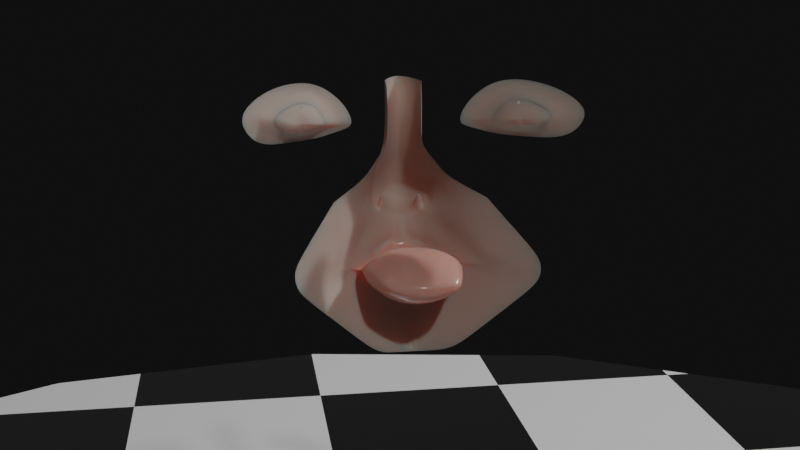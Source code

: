 # Source: Character.blend  (saved by Blender 2.90.8; exported with 4.5.12 LTS)
import bpy
from mathutils import Matrix  # noqa: F401  (used for matrix-valued properties, if any)

bpy.ops.wm.read_factory_settings(use_empty=True)
scene = bpy.context.scene
scene.name = 'Scene'

# ---- collections
col_camerastuff = bpy.data.collections.new('CameraStuff'); scene.collection.children.link(col_camerastuff)
col_referense = bpy.data.collections.new('Referense'); scene.collection.children.link(col_referense)
col_model = bpy.data.collections.new('Model'); scene.collection.children.link(col_model)

# ---- materials (node trees are filled in below, after node groups)
mat_ground = bpy.data.materials.new('Ground')
mat_ground.use_backface_culling = True
mat_ground.use_transparent_shadow = False
mat_skin = bpy.data.materials.new('Skin')
mat_skin.alpha_threshold = 0.0
mat_skin.use_transparent_shadow = False
mat_skin.line_color = (0.0, 0.0, 0.0, 1.0)
mat_lip = bpy.data.materials.new('Lip')
mat_lip.alpha_threshold = 0.0
mat_lip.use_transparent_shadow = False
mat_lip.line_color = (0.0, 0.0, 0.0, 1.0)

# ---- material node trees
mat_ground.use_nodes = True; mat_ground.node_tree.nodes.clear()
_N = mat_ground.node_tree.nodes; _L = mat_ground.node_tree.links
n0 = _N.new('ShaderNodeOutputMaterial'); n0.name = 'Material Output'; n0.location = (414, 262)
n1 = _N.new('ShaderNodeBsdfPrincipled'); n1.name = 'Principled BSDF'; n1.location = (5, 320)
n1.distribution = 'GGX'
n1.subsurface_method = 'BURLEY'
n1.inputs[2].default_value = 0.1727
n1.inputs[3].default_value = 1.45
n1.inputs[20].default_value = 0.02545
n1.inputs[24].default_value = 0.1482
n1.inputs[27].default_value = (0.0, 0.0, 0.0, 1.0)
n1.inputs[28].default_value = 1.0
n2 = _N.new('ShaderNodeTexChecker'); n2.name = 'Checker Texture'; n2.location = (-468, 261)
n2.inputs[2].default_value = (0.0, 0.0, 0.0, 1.0)
n2.inputs[3].default_value = 8.0
_L.new(n1.outputs[0], n0.inputs[0])
_L.new(n2.outputs[0], n1.inputs[0])
n0.is_active_output = True
mat_skin.use_nodes = True; mat_skin.node_tree.nodes.clear()
_N = mat_skin.node_tree.nodes; _L = mat_skin.node_tree.links
n0 = _N.new('ShaderNodeOutputMaterial'); n0.name = 'Material Output'; n0.location = (479, 300)
n1 = _N.new('ShaderNodeNormalMap'); n1.name = 'Normal Map'; n1.location = (-401, -23)
n1.space = 'BLENDER_WORLD'
n2 = _N.new('ShaderNodeTexNoise'); n2.name = 'Noise Texture'; n2.location = (-613, 5)
n2.inputs[2].default_value = 120.0
n2.inputs[3].default_value = 16.0
n2.inputs[4].default_value = 0.9083
n3 = _N.new('ShaderNodeBsdfPrincipled'); n3.name = 'Principled BSDF'; n3.location = (-100, 305)
n3.distribution = 'GGX'
n3.subsurface_method = 'BURLEY'
n3.inputs[0].default_value = (0.5953, 0.4205, 0.3608, 1.0)
n3.inputs[2].default_value = 0.8045
n3.inputs[3].default_value = 1.45
n3.inputs[8].default_value = 1.0
n3.inputs[10].default_value = 0.04614
n3.inputs[27].default_value = (0.0, 0.0, 0.0, 1.0)
n3.inputs[28].default_value = 1.0
_L.new(n2.outputs[0], n1.inputs[0])
_L.new(n3.outputs[0], n0.inputs[0])
n0.is_active_output = True
mat_lip.use_nodes = True; mat_lip.node_tree.nodes.clear()
_N = mat_lip.node_tree.nodes; _L = mat_lip.node_tree.links
n0 = _N.new('ShaderNodeOutputMaterial'); n0.name = 'Material Output'; n0.location = (300, 300)
n1 = _N.new('ShaderNodeMath'); n1.name = 'Math'; n1.location = (-1103, 269)
n1.operation = 'MULTIPLY'
n1.inputs[2].default_value = 0.0
n2 = _N.new('ShaderNodeValue'); n2.name = 'Value'; n2.location = (-1272, -90)
n2.outputs[0].default_value = 0.08
n3 = _N.new('ShaderNodeMath'); n3.name = 'Math.001'; n3.location = (-926, 270)
n3.width = 119
n3.operation = 'MULTIPLY'
n3.inputs[2].default_value = 0.0
n4 = _N.new('ShaderNodeBsdfPrincipled'); n4.name = 'Principled BSDF'; n4.location = (-446, 307)
n4.distribution = 'GGX'
n4.subsurface_method = 'BURLEY'
n4.inputs[0].default_value = (0.7875, 0.3713, 0.3033, 1.0)
n4.inputs[2].default_value = 0.1909
n4.inputs[3].default_value = 1.45
n4.inputs[8].default_value = 1.0
n4.inputs[10].default_value = 0.03659
n4.inputs[13].default_value = 0.4591
n4.inputs[27].default_value = (0.0, 0.0, 0.0, 1.0)
n4.inputs[28].default_value = 1.0
n5 = _N.new('ShaderNodeDisplacement'); n5.name = 'Displacement'; n5.location = (87, 84)
n5.inputs[0].default_value = 0.1
n5.inputs[2].default_value = 0.03
n6 = _N.new('ShaderNodeTexWave'); n6.name = 'Wave Texture'; n6.location = (-1347, 278)
n6.wave_type = 'RINGS'
n6.wave_profile = 'SAW'
n6.inputs[1].default_value = 55.0
n6.inputs[3].default_value = 1.0
_L.new(n5.outputs[0], n0.inputs[2])
_L.new(n1.outputs[0], n3.inputs[0])
_L.new(n6.outputs[1], n1.inputs[0])
_L.new(n2.outputs[0], n1.inputs[1])
_L.new(n2.outputs[0], n3.inputs[1])
_L.new(n3.outputs[0], n5.inputs[1])
_L.new(n4.outputs[0], n0.inputs[0])
n0.is_active_output = True

# ---- world
world_world = bpy.data.worlds.new('World'); scene.world = world_world
world_world.use_nodes = True; world_world.node_tree.nodes.clear()
_N = world_world.node_tree.nodes; _L = world_world.node_tree.links
n0 = _N.new('ShaderNodeOutputWorld'); n0.name = 'World Output'; n0.location = (300, 300)
n1 = _N.new('ShaderNodeBackground'); n1.name = 'Background'; n1.location = (10, 300)
n1.inputs[0].default_value = (0.004896, 0.004896, 0.004896, 1.0)
_L.new(n1.outputs[0], n0.inputs[0])
n0.is_active_output = True
world_world.color = (0.05088, 0.05088, 0.05088)
world_world.use_sun_shadow = False
world_world.sun_shadow_jitter_overblur = 0.0

# ---- cameras
cam_camera = bpy.data.cameras.new('Camera')
cam_camera.clip_end = 100.0
cam_camera.ortho_scale = 7.314
cam_camera.display_size = 0.5

# ---- lights
light_trilamp_back = bpy.data.lights.new('TriLamp-Back', 'AREA')
light_trilamp_back.transmission_factor = 0.0
light_trilamp_back.energy = 78.54
light_trilamp_back.shadow_soft_size = 0.25
light_trilamp_back.shadow_maximum_resolution = 0.006
light_trilamp_back.use_absolute_resolution = True
light_trilamp_fill = bpy.data.lights.new('TriLamp-Fill', 'AREA')
light_trilamp_fill.transmission_factor = 0.0
light_trilamp_fill.energy = 78.54
light_trilamp_fill.shadow_soft_size = 0.25
light_trilamp_fill.shadow_maximum_resolution = 0.006
light_trilamp_fill.use_absolute_resolution = True
light_trilamp_key_002 = bpy.data.lights.new('TriLamp-Key.002', 'AREA')
light_trilamp_key_002.transmission_factor = 0.0
light_trilamp_key_002.energy = 157.1
light_trilamp_key_002.shadow_soft_size = 0.25
light_trilamp_key_002.shadow_maximum_resolution = 0.006
light_trilamp_key_002.use_absolute_resolution = True

# ---- meshes
me_plane = bpy.data.meshes.new('Plane')
me_plane.from_pydata([(-1.0, -1.0, 0.0), (1.0, -1.0, 0.0), (-1.0, 1.0, 0.0), (1.0, 1.0, 0.0)], [], [(0, 1, 3, 2)])
_uv = me_plane.uv_layers.new(name='UVMap')
_uv.uv.foreach_set('vector', [0.0, 0.0, 1.0, 0.0, 1.0, 1.0, 0.0, 1.0])
me_plane.materials.append(mat_ground)
me_plane.use_remesh_fix_poles = True
me_plane.use_remesh_preserve_attributes = False
me_plane.use_mirror_vertex_groups = False
me_plane.update()
me_cube_002 = bpy.data.meshes.new('Cube.002')
me_cube_002.from_pydata([(-0.0377, -0.1539, 0.4389), (-0.0377, -0.1516, 0.4389), (-0.0377, -0.1528, 0.4389), (-0.0377, -0.1516, 0.3985), (-0.0377, -0.1539, 0.3985), (-0.0377, -0.1528, 0.3985), (-0.0377, -0.1615, 0.4187), (-0.0377, -0.144, 0.4187), (-0.0377, -0.1528, 0.4187)], [], [(8, 2, 1, 7), (6, 0, 2, 8), (4, 6, 8, 5), (5, 8, 7, 3)])
_uv = me_cube_002.uv_layers.new(name='UVMap')
_uv.uv.foreach_set('vector', [0.5625, 0.125, 0.625, 0.125, 0.625, 0.25, 0.5625, 0.25, 0.5625, 0.0, 0.625, 0.0, 0.625, 0.125, 0.5625, 0.125, 0.5, 0.0, 0.5625, 0.0, 0.5625, 0.125, 0.5, 0.125, 0.5, 0.125, 0.5625, 0.125, 0.5625, 0.25, 0.5, 0.25])
me_cube_002.use_remesh_fix_poles = True
me_cube_002.use_remesh_preserve_attributes = False
me_cube_002.use_mirror_vertex_groups = False
me_cube_002.update()
me_cube_003 = bpy.data.meshes.new('Cube.003')
me_cube_003.from_pydata([(0.3446, -1.576, 4.332), (0.3556, -1.604, 4.556), (0.339, -1.85, 4.784), (0.08111, -2.23, 4.719), (-0.1281, -2.409, 4.6), (-0.2752, -2.516, 4.511), (-0.1452, -2.345, 4.291), (0.007229, -2.226, 4.245), (0.2361, -1.863, 4.241), (0.3017, -1.698, 4.31), (0.2111, -2.031, 4.238), (0.3428, -1.51, 4.35), (0.06164, -1.707, 4.384), (-0.01576, -2.013, 4.318), (0.03754, -1.818, 4.36), (-0.001023, -1.915, 4.319), (-0.1355, -2.128, 4.322), (-0.2251, -2.198, 4.349), (-0.3016, -2.299, 4.478), (-0.2151, -2.236, 4.531), (-0.09213, -2.131, 4.6), (0.05945, -1.907, 4.638), (0.06918, -1.762, 4.505), (0.06272, -1.746, 4.373), (-0.02699, -1.915, 4.419), (-0.04704, -1.995, 4.402), (-0.03323, -1.944, 4.413), (-0.04322, -1.969, 4.402), (-0.07807, -2.024, 4.403), (-0.1013, -2.042, 4.41), (-0.1211, -2.069, 4.444), (-0.09868, -2.052, 4.457), (-0.06682, -2.025, 4.475), (-0.02755, -1.967, 4.485), (-0.02503, -1.93, 4.45), (-0.02671, -1.925, 4.416)], [], [(4, 19, 18, 5), (10, 7, 16, 13), (8, 15, 14, 9), (11, 12, 22, 1), (1, 22, 21, 2), (8, 10, 13, 15), (7, 6, 17, 16), (6, 5, 18, 17), (0, 23, 12, 11), (3, 2, 21, 20), (9, 14, 23, 0), (4, 3, 20, 19), (17, 18, 30, 29), (16, 17, 29, 28), (13, 16, 28, 25), (19, 20, 32, 31), (14, 15, 27, 26), (23, 14, 26, 35), (15, 13, 25, 27), (12, 23, 35, 24), (22, 12, 24, 34), (21, 22, 34, 33), (18, 19, 31, 30), (20, 21, 33, 32), (33, 34, 24, 35, 26, 27, 25, 28, 29, 30, 31, 32)])
me_cube_003.polygons.foreach_set('use_smooth', [True] * 25)
_uv = me_cube_003.uv_layers.new(name='UVMap')
_uv.uv.foreach_set('vector', [0.0, 0.0, 0.0, 0.0, 0.0, 0.0, 0.0, 0.0, 0.0, 0.0, 0.0, 0.0, 0.0, 0.0, 0.0, 0.0, 0.0, 0.0, 0.0, 0.0, 0.0, 0.0, 0.0, 0.0, 0.0, 0.0, 0.0, 0.0, 0.0, 0.0, 0.0, 0.0, 0.0, 0.0, 0.0, 0.0, 0.0, 0.0, 0.0, 0.0, 0.0, 0.0, 0.0, 0.0, 0.0, 0.0, 0.0, 0.0, 0.0, 0.0, 0.0, 0.0, 0.0, 0.0, 0.0, 0.0, 0.0, 0.0, 0.0, 0.0, 0.0, 0.0, 0.0, 0.0, 0.0, 0.0, 0.0, 0.0, 0.0, 0.0, 0.0, 0.0, 0.0, 0.0, 0.0, 0.0, 0.0, 0.0, 0.0, 0.0, 0.0, 0.0, 0.0, 0.0, 0.0, 0.0, 0.0, 0.0, 0.0, 0.0, 0.0, 0.0, 0.0, 0.0, 0.0, 0.0, 0.0, 0.0, 0.0, 0.0, 0.0, 0.0, 0.0, 0.0, 0.0, 0.0, 0.0, 0.0, 0.0, 0.0, 0.0, 0.0, 0.0, 0.0, 0.0, 0.0, 0.0, 0.0, 0.0, 0.0, 0.0, 0.0, 0.0, 0.0, 0.0, 0.0, 0.0, 0.0, 0.0, 0.0, 0.0, 0.0, 0.0, 0.0, 0.0, 0.0, 0.0, 0.0, 0.0, 0.0, 0.0, 0.0, 0.0, 0.0, 0.0, 0.0, 0.0, 0.0, 0.0, 0.0, 0.0, 0.0, 0.0, 0.0, 0.0, 0.0, 0.0, 0.0, 0.0, 0.0, 0.0, 0.0, 0.0, 0.0, 0.0, 0.0, 0.0, 0.0, 0.0, 0.0, 0.0, 0.0, 0.0, 0.0, 0.0, 0.0, 0.0, 0.0, 0.0, 0.0, 0.0, 0.0, 0.0, 0.0, 0.0, 0.0, 0.0, 0.0, 0.0, 0.0, 0.0, 0.0, 0.0, 0.0, 0.0, 0.0, 0.0, 0.0, 0.0, 0.0, 0.0, 0.0, 0.0, 0.0, 0.0, 0.0, 0.0, 0.0, 0.0, 0.0, 0.0, 0.0, 0.0, 0.0, 0.0, 0.0])
me_cube_003.materials.append(mat_skin)
me_cube_003.materials.append(mat_lip)
me_cube_003.use_remesh_preserve_volume = False
me_cube_003.use_remesh_preserve_attributes = False
me_cube_003.use_mirror_vertex_groups = False
me_cube_003.update()
me_cube = bpy.data.meshes.new('Cube')
me_cube.from_pydata([(-1.415, -2.549, 1.411), (-0.4391, -1.293, 0.301), (-2.1, -3.247, 2.808), (0.2828, -1.13, 1.634), (0.2014, 0.0, -0.2189), (-2.562, -3.443, 4.36), (0.7112, -0.743, 1.673), (-2.562, -3.846, 6.406), (-3.109, -3.93, 8.569), (0.6187, -1.335, 4.274), (0.6361, -1.38, 4.628), (0.6099, -1.77, 4.989), (0.2011, -2.373, 4.886), (-0.1304, -2.656, 4.698), (-0.3636, -2.826, 4.557), (-0.1574, -2.554, 4.207), (0.2002, -2.255, 4.131), (0.4896, -1.77, 4.155), (0.6974, -0.6279, 1.148), (0.5508, -1.529, 4.238), (0.3251, -1.113, 1.618), (0.8046, -0.3489, 1.07), (0.4071, -2.056, 4.124), (0.6158, -1.231, 4.302), (1.337, -0.6111, 2.868), (1.595, -0.5468, 2.867), (2.238, 0.0, 2.808), (1.394, -0.5666, 2.998), (1.184, -0.3679, 3.823), (1.602, -0.1813, 3.841), (1.778, -0.4172, 2.854), (1.592, -0.4538, 2.593), (1.443, 0.0, 2.131), (1.901, -0.2867, 2.603), (1.37, -0.4258, 2.462), (-0.7991, 0.0, -0.1594), (-2.14, 0.0, 0.01823), (-0.1188, -0.6565, -0.05929), (-0.927, -1.962, 0.7937), (1.377, -0.2708, 1.791), (1.423, 0.0, 1.731), (0.9101, 0.0, 1.028), (0.3759, -1.078, 1.553), (1.238, -0.4575, 1.739), (0.6841, -0.6982, 1.577), (0.8984, -0.6111, 1.574), (0.4019, -1.022, 1.604), (1.102, -0.3831, 1.555), (1.188, -0.3062, 1.582), (1.307, 0.0, 1.558), (1.279, 0.0, 1.455), (0.5242, -0.8546, 1.58), (1.085, -0.4833, 1.583), (1.157, -0.4726, 1.641), (1.291, -0.2907, 1.708), (0.7044, -0.7212, 1.606), (1.341, 0.0, 1.227), (1.086, -0.3662, 1.233), (0.3334, -1.106, 1.618), (0.3346, -1.099, 1.625), (0.9194, -0.6161, 1.352), (0.4098, -1.052, 1.595), (1.384, 0.0, 1.649), (1.74, -0.4383, 2.717), (1.577, -0.5633, 2.707), (2.217, 0.0, 2.691), (1.286, -0.5915, 2.642), (1.58, -0.2726, 2.506), (1.989, 0.0, 2.478), (2.125, 0.0, 2.586), (1.73, -0.2105, 2.472), (2.14, -0.172, 2.832), (2.129, -0.1693, 2.707), (1.516, -0.0849, 2.141), (2.131, -0.1022, 2.573), (1.938, -0.07233, 2.475), (1.789, 0.0, 2.406), (1.604, -0.2134, 2.413), (1.753, -0.05624, 2.402), (0.7428, -1.079, 4.208), (0.7728, -1.176, 4.721), (0.6624, -1.725, 5.126), (0.181, -2.466, 5.062), (-0.2861, -2.914, 4.823), (-0.5543, -3.084, 4.558), (-0.3977, -2.811, 4.123), (0.1375, -2.32, 4.051), (0.5699, -1.688, 4.052), (0.6631, -1.346, 4.148), (0.3987, -2.078, 4.042), (0.7591, -0.9668, 4.315), (0.4741, -1.455, 4.303), (0.4883, -1.492, 4.592), (0.4669, -1.81, 4.886), (0.1335, -2.302, 4.803), (-0.1369, -2.533, 4.649), (-0.3271, -2.671, 4.534), (-0.1589, -2.449, 4.249), (0.03803, -2.296, 4.19), (0.3688, -1.81, 4.206), (0.4187, -1.614, 4.274), (0.3015, -2.043, 4.181), (0.4717, -1.371, 4.326), (0.3446, -1.576, 4.332), (-0.2752, -2.516, 4.511), (0.007229, -2.226, 4.245), (0.2361, -1.863, 4.241), (0.3428, -1.51, 4.35), (0.651, -0.4833, 1.671), (0.2107, -0.8546, 1.607), (0.7247, 0.0, 1.526), (0.7842, 0.0, 1.7), (0.7662, -0.3062, 1.671), (0.6085, -0.3831, 1.566), (0.149, -0.9844, 1.664), (0.5578, -0.6413, 1.604), (0.3685, -0.6982, 1.717), (-0.02802, -1.07, 1.017), (1.648, -0.4836, 2.998), (1.686, -0.3923, 3.16), (1.826, -0.3729, 2.989), (1.802, -0.3436, 3.163), (2.14, 0.0, 2.998), (2.051, 0.0, 3.213), (2.086, -0.134, 3.001), (2.017, -0.1192, 3.204), (1.466, -0.5706, 2.867), (1.447, -0.457, 2.497), (1.455, -0.6163, 2.667), (1.498, -0.4382, 2.563), (1.45, -0.4082, 2.537), (1.614, -0.4176, 2.595), (1.665, -0.269, 2.532), (1.47, -0.3173, 2.404), (1.496, -0.3212, 2.497), (1.731, -0.3128, 2.57), (1.596, 0.0, 2.358), (1.602, -0.07401, 2.358), (1.462, -0.3192, 2.719), (1.423, -0.4076, 2.746), (1.401, -0.3757, 2.734), (1.478, -0.4104, 2.761), (1.501, -0.3256, 2.731), (1.423, -0.3353, 2.715), (1.532, -0.3556, 2.749), (1.462, -0.3289, 2.767), (1.452, -0.3468, 2.774), (1.446, -0.3447, 2.771), (1.467, -0.3471, 2.778), (1.473, -0.3312, 2.77), (1.452, -0.3328, 2.766), (1.481, -0.3396, 2.775), (0.711, -0.7651, 1.754), (0.2102, -1.175, 1.646), (0.5696, -0.6539, 1.006), (0.7166, -0.3166, 0.913), (0.2833, -1.164, 1.548), (1.454, -0.2461, 1.885), (0.2836, -1.151, 1.628), (1.317, -0.4418, 1.833), (0.8062, 0.0, 0.8802), (1.432, 0.0, 1.869), (0.1527, -0.4752, 2.019), (-0.08858, -0.9133, 1.553), (0.2687, 0.0, 1.123), (0.3361, 0.0, 2.014), (0.269, -0.2611, 2.027), (0.1793, -0.3241, 1.167), (-0.1689, -0.95, 1.813), (0.07581, -0.6581, 1.327), (-0.01827, -0.7427, 1.969), (-0.2284, -0.4578, 2.113), (-0.3982, -0.8467, 1.548), (-0.1311, 0.0, 1.062), (-0.0647, 0.0, 2.129), (-0.1185, -0.2461, 2.145), (-0.1903, -0.2966, 1.116), (-0.4341, -0.8724, 1.816), (-0.2927, -0.6129, 1.293), (-0.3532, -0.7043, 2.011), (-1.063, -0.3804, 1.906), (-1.155, -0.6834, 1.624), (-1.099, 0.0, 1.358), (-1.018, 0.0, 1.935), (-1.036, -0.2014, 1.931), (-1.117, -0.2316, 1.393), (-1.167, -0.6918, 1.759), (-1.133, -0.4598, 1.476), (-1.103, -0.5532, 1.849), (-1.315, -0.3089, 1.761), (-1.295, -0.5534, 1.679), (-1.393, 0.0, 1.587), (-1.382, 0.0, 1.779), (-1.354, -0.1737, 1.769), (-1.361, -0.1782, 1.607), (-1.298, -0.5507, 1.716), (-1.328, -0.3299, 1.628), (-1.298, -0.4631, 1.743), (-0.7238, -0.2905, 1.257), (-0.7834, -0.5657, 1.392), (-0.7044, -0.4233, 2.005), (-0.6382, -0.2247, 2.037), (-0.8483, -0.7617, 1.586), (-0.7841, -0.6237, 1.924), (-0.8707, -0.7783, 1.788), (-0.601, 0.0, 2.035), (-0.6806, 0.0, 1.212), (0.5295, -0.8714, 1.356), (0.6977, -0.7479, 1.571), (0.6587, -0.8523, 1.436), (0.3842, -0.7479, 1.598), (0.3866, -0.9393, 1.251), (-0.006387, -0.7857, 1.44), (-0.3455, -0.7298, 1.421), (-1.142, -0.5934, 1.553), (-1.302, -0.4835, 1.658), (-0.8158, -0.6637, 1.489), (1.048, 0.0, 1.589), (0.8681, -0.4833, 1.601), (0.2755, -1.003, 1.602), (0.5263, -0.6982, 1.603), (1.027, 0.0, 1.599), (0.9831, -0.3062, 1.6), (0.3685, -0.8546, 1.597), (0.7293, -0.6261, 1.597), (0.857, -0.3831, 1.594), (0.5421, -0.7479, 1.597), (0.4927, -0.9509, 1.655), (0.5195, -0.9098, 1.615), (0.5343, -0.952, 1.516), (0.2587, -0.8413, 1.691), (0.4501, -1.005, 1.703), (-0.09359, -0.8463, 1.891), (-0.3937, -0.7884, 1.913), (-1.135, -0.6225, 1.804), (-1.298, -0.5069, 1.729), (-0.8274, -0.701, 1.856), (-0.8321, -0.7127, 1.537), (0.4527, -0.9745, 1.455), (0.611, -0.8012, 1.576), (0.2975, -0.8012, 1.602), (0.335, -1.052, 1.399), (-0.04748, -0.8495, 1.497), (-0.3718, -0.7882, 1.484), (-1.149, -0.6384, 1.589), (-1.298, -0.5184, 1.669), (0.543, -0.8601, 1.591), (0.4553, -0.8012, 1.597), (0.4009, -0.8507, 1.602), (0.04638, -1.346, 1.712), (0.753, -0.7903, 1.953), (0.4246, -0.6925, 0.8732), (0.05773, -1.336, 1.668), (0.6392, -0.3221, 0.729), (1.387, -0.2202, 2.01), (0.1031, -1.295, 1.537), (1.314, -0.4014, 1.997), (0.232, -1.026, 1.168), (0.2479, -1.217, 1.847), (0.1634, -1.173, 1.359), (0.7854, 0.0, 0.6859), (1.401, 0.0, 2.004), (1.456, -0.1369, 1.803), (1.485, -0.1231, 1.877), (1.504, -0.1032, 2.003), (1.822, -0.1582, 2.473), (2.031, -0.267, 2.842), (2.006, -0.282, 2.716), (2.034, -0.2176, 2.585), (1.67, -0.1478, 2.407), (1.988, -0.2469, 2.996), (1.967, -0.22, 3.164), (1.536, -0.1957, 2.381), (1.373, -0.3621, 2.142), (1.451, -0.2043, 2.145), (1.449, 0.0, 1.785), (0.8625, -0.8111, 2.139), (0.4285, -1.032, 2.136), (1.523, 0.0, 2.266), (1.557, -0.07512, 2.274), (1.506, -0.1962, 2.286), (1.432, -0.3316, 2.297), (1.152, -0.6372, 2.367), (0.7362, -0.8429, 2.433), (1.521, -0.537, 2.999), (-0.1391, -1.322, 1.27), (0.1848, -0.6961, 0.6828), (-0.1448, -1.452, 1.874), (-0.2399, -1.53, 1.512), (-0.2736, -1.589, 1.689), (-0.2631, -1.604, 1.798), (0.2127, -1.237, 2.202), (0.4846, -0.99, 2.539), (1.177, -0.7123, 2.83), (0.4434, -0.3459, 0.5352), (0.6284, 0.0, 0.4345), (1.251, -0.5909, 3.093), (1.214, -0.6383, 2.951), (1.451, -0.5236, 3.149), (1.548, -0.4656, 3.153), (1.292, -0.5266, 3.251), (1.75, 0.0, 3.85), (1.478, -0.2504, 3.837), (1.343, -0.2949, 3.833), (1.048, -0.3189, 3.84), (1.054, -0.365, 4.382), (1.436, -0.1813, 4.388), (1.554, 0.0, 4.393), (1.331, -0.2504, 4.389), (1.213, -0.2947, 4.392), (0.9183, -0.3189, 4.399), (1.16, -0.365, 5.011), (1.642, -0.1813, 5.023), (1.812, 0.0, 5.035), (1.483, -0.2504, 5.022), (1.32, -0.2947, 5.021), (1.025, -0.3189, 5.028), (1.659, -0.2428, 3.471), (1.941, 0.0, 3.464), (1.455, -0.3882, 3.46), (1.543, -0.3126, 3.468), (1.364, -0.4786, 3.446), (1.219, -0.4852, 3.446), (1.73, -0.1176, 5.026), (1.69, -0.09757, 3.845), (1.523, -0.08122, 4.389), (1.787, -0.1496, 3.47), (0.3556, -1.604, 4.556), (0.339, -1.85, 4.784), (0.08111, -2.23, 4.719), (-0.1281, -2.409, 4.6), (-0.1452, -2.345, 4.291), (0.3017, -1.698, 4.31), (0.2111, -2.031, 4.238), (0.5749, 0.0, -0.03885), (0.1739, -1.416, 2.952), (0.6411, -0.9399, 5.582), (-0.6789, -3.023, 3.407), (-0.3587, -0.7017, 0.2134), (0.3939, 0.0, -0.07245), (0.0176, -0.3508, 0.07046), (-0.6923, -2.142, 2.092), (-0.8567, -2.054, 1.498), (-0.8186, -2.218, 1.909), (-0.8788, -2.185, 1.692), (-0.6907, -1.603, 1.07), (-0.5247, -1.152, 0.6416), (-0.2592, -1.779, 2.522), (-0.4462, -1.807, 1.835), (0.7686, -0.7986, 3.233), (1.864, -0.07435, 3.467), (1.541, -0.03474, 4.391), (1.768, -0.06386, 5.03), (1.718, -0.05223, 3.848), (-0.4731, -1.785, 1.69), (0.5511, 0.0, 0.2674), (0.005629, -0.6979, 0.528), (0.3031, -0.3475, 0.382), (-0.4433, -1.702, 1.507), (-0.3677, -1.733, 1.963), (-0.321, -1.415, 1.204), (-0.1918, -1.097, 0.8932), (0.02063, -1.458, 2.332), (0.3581, -1.164, 2.707), (1.011, -0.7578, 2.994), (0.9549, -0.4861, 3.638), (0.8618, -0.6387, 3.435), (1.15, -0.5729, 3.295), (1.08, -0.6414, 3.145)], [(38, 1), (37, 4), (5, 2), (7, 8), (2, 0), (4, 35), (35, 36), (1, 37), (0, 38), (5, 7), (4, 334), (337, 335)], [(224, 225, 113, 115), (54, 53, 52, 48), (53, 55, 44, 52), (57, 56, 50, 47), (59, 58, 46), (209, 60, 45, 208), (228, 59, 46, 246), (62, 54, 48, 49), (58, 61, 51, 46), (20, 42, 61, 58), (18, 21, 57, 60), (40, 39, 54, 62), (227, 3, 59, 228), (207, 18, 60, 209), (3, 20, 58, 59), (21, 41, 56, 57), (43, 6, 55, 53), (60, 57, 47, 45), (128, 64, 25, 126), (63, 64, 31, 33), (74, 69, 65, 72), (30, 25, 64, 63), (127, 31, 64, 128), (266, 30, 63, 267), (296, 297, 24, 27), (71, 124, 270, 266), (270, 120, 30, 266), (265, 268, 33, 70), (269, 265, 70, 77), (76, 68, 75, 78), (68, 69, 74, 75), (25, 118, 284, 126), (26, 71, 72, 65), (268, 74, 72, 267), (19, 17, 87, 88), (14, 13, 83, 84), (14, 84, 85, 15), (9, 19, 88, 79), (16, 86, 89, 22), (15, 85, 86, 16), (22, 89, 87, 17), (23, 9, 79, 90), (11, 81, 82, 12), (10, 23, 90, 80), (11, 10, 80, 81), (12, 82, 83, 13), (10, 11, 93, 92), (13, 95, 94, 12), (17, 19, 100, 99), (13, 14, 96, 95), (15, 97, 96, 14), (19, 9, 91, 100), (22, 101, 98, 16), (16, 98, 97, 15), (17, 99, 101, 22), (9, 23, 102, 91), (12, 94, 93, 11), (23, 10, 92, 102), (101, 333, 105, 98), (91, 102, 107, 103), (95, 330, 329, 94), (99, 100, 332, 106), (102, 92, 327, 107), (92, 93, 328, 327), (97, 331, 104, 96), (100, 91, 103, 332), (95, 96, 104, 330), (99, 106, 333, 101), (94, 329, 328, 93), (98, 105, 331, 97), (156, 255, 259, 241), (157, 254, 256, 159), (254, 157, 263, 264), (159, 256, 250, 152), (155, 253, 260, 160), (241, 259, 257, 211), (154, 251, 253, 155), (211, 257, 251, 154), (225, 217, 110, 113), (218, 220, 116, 108), (222, 218, 108, 112), (219, 223, 109, 114), (248, 219, 114, 230), (221, 222, 112, 111), (226, 224, 115, 210), (39, 43, 53, 54), (122, 123, 125, 124), (271, 270, 124, 125), (30, 120, 118, 25), (34, 127, 128, 66), (66, 128, 126, 24), (33, 135, 132, 70), (33, 31, 131, 135), (31, 127, 129, 131), (34, 130, 129, 127), (130, 134, 143, 140), (136, 76, 78, 137), (133, 77, 67, 134), (70, 132, 67, 77), (278, 136, 137, 279), (269, 77, 133, 272), (67, 132, 142, 138), (129, 130, 140, 139), (140, 143, 150, 147), (132, 135, 144, 142), (135, 131, 141, 144), (131, 129, 139, 141), (134, 67, 138, 143), (141, 139, 146, 148), (138, 142, 149, 145), (143, 138, 145, 150), (144, 141, 148, 151), (139, 140, 147, 146), (142, 144, 151, 149), (41, 21, 155, 160), (20, 3, 153, 158), (6, 43, 159, 152), (43, 39, 157, 159), (42, 20, 158, 156), (238, 42, 156, 241), (21, 18, 154, 155), (227, 6, 152, 231), (108, 116, 170, 162), (111, 112, 166, 165), (113, 110, 164, 167), (114, 109, 163, 168), (115, 113, 167, 169), (230, 114, 168, 232), (112, 108, 162, 166), (210, 115, 169, 212), (162, 170, 179, 171), (232, 168, 177, 233), (165, 166, 175, 174), (167, 164, 173, 176), (168, 163, 172, 177), (169, 167, 176, 178), (166, 162, 171, 175), (212, 169, 178, 213), (176, 198, 199, 178), (171, 200, 201, 175), (178, 199, 216, 213), (233, 236, 203, 179), (175, 201, 205, 174), (173, 206, 198, 176), (172, 202, 204, 177), (243, 213, 216, 237), (199, 198, 185, 187), (201, 200, 180, 184), (216, 199, 187, 214), (200, 203, 188, 180), (236, 204, 186, 234), (205, 201, 184, 183), (198, 206, 182, 185), (204, 202, 181, 186), (184, 180, 189, 193), (214, 187, 196, 215), (180, 188, 197, 189), (234, 186, 195, 235), (183, 184, 193, 192), (185, 182, 191, 194), (186, 181, 190, 195), (187, 185, 194, 196), (194, 191, 192, 193), (193, 189, 196, 194), (189, 197, 215, 196), (244, 214, 215, 245), (237, 216, 214, 244), (242, 212, 213, 243), (240, 210, 212, 242), (18, 207, 211, 154), (247, 226, 210, 240), (158, 252, 255, 156), (238, 207, 209, 229), (229, 209, 208, 239), (245, 215, 197, 235), (179, 203, 200, 171), (239, 208, 226, 247), (208, 45, 224, 226), (49, 48, 222, 221), (246, 46, 219, 248), (46, 51, 223, 219), (48, 52, 218, 222), (52, 44, 220, 218), (47, 50, 217, 225), (45, 47, 225, 224), (44, 246, 248, 220), (51, 239, 247, 223), (190, 245, 235, 195), (61, 229, 239, 51), (42, 238, 229, 61), (223, 247, 240, 109), (109, 240, 242, 163), (163, 242, 243, 172), (202, 237, 244, 181), (181, 244, 245, 190), (188, 234, 235, 197), (203, 236, 234, 188), (172, 243, 237, 202), (177, 204, 236, 233), (170, 232, 233, 179), (116, 230, 232, 170), (3, 227, 231, 153), (207, 238, 241, 211), (220, 248, 230, 116), (152, 250, 258, 231), (153, 249, 252, 158), (6, 227, 228, 55), (55, 228, 246, 44), (261, 264, 263, 161), (73, 264, 261, 32), (231, 258, 249, 153), (78, 269, 272, 137), (27, 24, 126, 284), (121, 120, 270, 271), (33, 268, 267, 63), (78, 75, 265, 269), (75, 74, 268, 265), (71, 266, 267, 72), (254, 264, 73, 274), (279, 280, 274, 73), (280, 281, 273, 274), (254, 274, 273, 256), (161, 263, 262, 275), (157, 39, 262, 263), (40, 275, 262, 39), (133, 134, 130, 34), (282, 276, 273, 281), (250, 256, 273, 276), (283, 277, 276, 282), (258, 250, 276, 277), (66, 283, 282, 34), (34, 282, 281, 133), (272, 133, 281, 280), (137, 272, 280, 279), (32, 278, 279, 73), (260, 253, 294, 295), (253, 251, 286, 294), (251, 257, 117, 286), (257, 259, 285, 117), (259, 255, 288, 285), (288, 255, 252, 289), (252, 249, 290, 289), (249, 258, 287, 290), (277, 291, 287, 258), (283, 292, 291, 277), (66, 293, 292, 283), (146, 150, 145, 148), (147, 150, 146), (149, 151, 148, 145), (24, 297, 293, 66), (284, 299, 298, 27), (284, 118, 119, 299), (120, 121, 119, 118), (296, 27, 298, 300), (317, 326, 324, 29), (319, 320, 302, 303), (321, 319, 303, 28), (324, 353, 351, 325), (320, 317, 29, 302), (322, 321, 28, 304), (28, 303, 309, 305), (304, 28, 305, 310), (29, 324, 325, 306), (302, 29, 306, 308), (303, 302, 308, 309), (310, 305, 311, 316), (306, 325, 323, 312), (308, 306, 312, 314), (305, 309, 315, 311), (309, 308, 314, 315), (300, 298, 321, 322), (326, 350, 353, 324), (325, 351, 352, 323), (271, 125, 350, 326), (319, 321, 298, 299), (320, 119, 121, 317), (121, 271, 326, 317), (26, 122, 124, 71), (355, 357, 340, 339), (357, 356, 338, 340), (358, 354, 344, 342), (348, 359, 341, 343), (354, 348, 343, 344), (356, 361, 346, 338), (360, 358, 342, 345), (361, 360, 345, 346), (119, 320, 319, 299), (362, 347, 341, 359), (363, 335, 347, 362), (363, 364, 349, 335), (350, 318, 301, 353), (351, 307, 313, 352), (125, 123, 318, 350), (353, 301, 307, 351), (292, 293, 364, 363), (292, 363, 362, 291), (291, 362, 359, 287), (117, 285, 360, 361), (285, 288, 358, 360), (286, 117, 361, 356), (289, 290, 348, 354), (290, 287, 359, 348), (288, 289, 354, 358), (294, 286, 356, 357), (295, 294, 357, 355), (293, 297, 368, 364), (364, 368, 366, 349), (297, 296, 367, 368), (366, 368, 367, 365), (322, 304, 365, 367), (296, 300, 322, 367)])
me_cube.polygons.foreach_set('use_smooth', [True] * 311)
me_cube.polygons.foreach_set('material_index', [1, 1, 1, 1, 1, 1, 1, 1, 1, 1, 1, 1, 1, 1, 1, 1, 1, 1, 0, 0, 0, 0, 0, 0, 0, 0, 0, 0, 0, 0, 0, 0, 0, 0, 0, 0, 0, 0, 0, 0, 0, 0, 0, 0, 0, 0, 0, 0, 0, 0, 0, 0, 0, 0, 0, 0, 0, 0, 0, 0, 0, 0, 0, 0, 0, 0, 0, 0, 0, 0, 0, 0, 0, 0, 0, 0, 0, 0, 1, 1, 1, 1, 1, 1, 1, 1, 0, 0, 0, 0, 0, 0, 0, 0, 0, 0, 0, 0, 0, 0, 0, 0, 0, 0, 0, 0, 0, 0, 0, 0, 0, 0, 0, 0, 0, 0, 0, 0, 0, 0, 0, 0, 1, 1, 1, 1, 1, 1, 1, 1, 1, 1, 1, 1, 1, 1, 1, 1, 1, 1, 1, 1, 1, 1, 1, 1, 1, 1, 1, 1, 1, 1, 1, 1, 1, 1, 1, 1, 1, 1, 1, 1, 1, 1, 1, 1, 1, 1, 1, 0, 1, 0, 1, 1, 1, 1, 1, 1, 1, 1, 1, 1, 1, 1, 1, 1, 1, 1, 1, 1, 1, 1, 1, 1, 1, 1, 1, 1, 1, 1, 1, 0, 0, 1, 0, 0, 1, 1, 0, 0, 0, 0, 0, 0, 0, 0, 0, 0, 0, 0, 0, 0, 0, 0, 1, 0, 0, 0, 0, 0, 0, 0, 0, 0, 0, 0, 0, 0, 0, 0, 0, 0, 0, 0, 0, 0, 0, 0, 0, 0, 0, 0, 0, 0, 0, 0, 0, 0, 0, 0, 0, 0, 0, 0, 0, 0, 0, 0, 0, 0, 0, 0, 0, 0, 0, 0, 0, 0, 0, 0, 0, 0, 0, 0, 0, 0, 0, 0, 0, 0, 0, 0, 0, 0, 0, 0, 0, 0, 0, 0, 0, 0, 0, 0, 0, 0, 0, 0, 0, 0, 0])
_uv = me_cube.uv_layers.new(name='UVMap')
_uv.uv.foreach_set('vector', [0.0, 0.0, 0.0, 0.0, 0.0, 0.0, 0.0, 0.0, 0.0, 0.0, 0.0, 0.0, 0.0, 0.0, 0.0, 0.0, 0.0, 0.0, 0.0, 0.0, 0.0, 0.0, 0.0, 0.0, 0.0, 0.0, 0.0, 0.0, 0.0, 0.0, 0.0, 0.0, 0.0, 0.0, 0.0, 0.0, 0.0, 0.0, 0.0, 0.0, 0.0, 0.0, 0.0, 0.0, 0.0, 0.0, 0.0, 0.0, 0.0, 0.0, 0.0, 0.0, 0.0, 0.0, 0.0, 0.0, 0.0, 0.0, 0.0, 0.0, 0.0, 0.0, 0.0, 0.0, 0.0, 0.0, 0.0, 0.0, 0.0, 0.0, 0.0, 0.0, 0.0, 0.0, 0.0, 0.0, 0.0, 0.0, 0.0, 0.0, 0.0, 0.0, 0.0, 0.0, 0.0, 0.0, 0.0, 0.0, 0.0, 0.0, 0.0, 0.0, 0.0, 0.0, 0.0, 0.0, 0.0, 0.0, 0.0, 0.0, 0.0, 0.0, 0.0, 0.0, 0.0, 0.0, 0.0, 0.0, 0.0, 0.0, 0.0, 0.0, 0.0, 0.0, 0.0, 0.0, 0.0, 0.0, 0.0, 0.0, 0.0, 0.0, 0.0, 0.0, 0.0, 0.0, 0.0, 0.0, 0.0, 0.0, 0.0, 0.0, 0.0, 0.0, 0.0, 0.0, 0.0, 0.0, 0.0, 0.0, 0.0, 0.0, 0.0, 0.0, 0.0, 0.0, 0.0, 0.0, 0.0, 0.0, 0.0, 0.0, 0.0, 0.0, 0.0, 0.0, 0.0, 0.0, 0.0, 0.0, 0.0, 0.0, 0.0, 0.0, 0.0, 0.0, 0.0, 0.0, 0.0, 0.0, 0.0, 0.0, 0.0, 0.0, 0.0, 0.0, 0.0, 0.0, 0.0, 0.0, 0.0, 0.0, 0.0, 0.0, 0.0, 0.0, 0.0, 0.0, 0.0, 0.0, 0.0, 0.0, 0.0, 0.0, 0.0, 0.0, 0.0, 0.0, 0.0, 0.0, 0.0, 0.0, 0.0, 0.0, 0.0, 0.0, 0.0, 0.0, 0.0, 0.0, 0.0, 0.0, 0.0, 0.0, 0.0, 0.0, 0.0, 0.0, 0.0, 0.0, 0.0, 0.0, 0.0, 0.0, 0.0, 0.0, 0.0, 0.0, 0.0, 0.0, 0.0, 0.0, 0.0, 0.0, 0.0, 0.0, 0.0, 0.0, 0.0, 0.0, 0.0, 0.0, 0.0, 0.0, 0.0, 0.0, 0.0, 0.0, 0.0, 0.0, 0.0, 0.0, 0.0, 0.0, 0.0, 0.0, 0.0, 0.0, 0.0, 0.0, 0.0, 0.0, 0.0, 0.0, 0.0, 0.0, 0.0, 0.0, 0.0, 0.0, 0.0, 0.0, 0.0, 0.0, 0.0, 0.0, 0.0, 0.0, 0.0, 0.0, 0.0, 0.0, 0.0, 0.0, 0.0, 0.0, 0.0, 0.0, 0.0, 0.0, 0.0, 0.0, 0.0, 0.0, 0.0, 0.0, 0.0, 0.0, 0.0, 0.0, 0.0, 0.0, 0.0, 0.0, 0.0, 0.0, 0.0, 0.0, 0.0, 0.0, 0.0, 0.0, 0.0, 0.0, 0.0, 0.0, 0.0, 0.0, 0.0, 0.0, 0.0, 0.0, 0.0, 0.0, 0.0, 0.0, 0.0, 0.0, 0.0, 0.0, 0.0, 0.0, 0.0, 0.0, 0.0, 0.0, 0.0, 0.0, 0.0, 0.0, 0.0, 0.0, 0.0, 0.0, 0.0, 0.0, 0.0, 0.0, 0.0, 0.0, 0.0, 0.0, 0.0, 0.0, 0.0, 0.0, 0.0, 0.0, 0.0, 0.0, 0.0, 0.0, 0.0, 0.0, 0.0, 0.0, 0.0, 0.0, 0.0, 0.0, 0.0, 0.0, 0.0, 0.0, 0.0, 0.0, 0.0, 0.0, 0.0, 0.0, 0.0, 0.0, 0.0, 0.0, 0.0, 0.0, 0.0, 0.0, 0.0, 0.0, 0.0, 0.0, 0.0, 0.0, 0.0, 0.0, 0.0, 0.0, 0.0, 0.0, 0.0, 0.0, 0.0, 0.0, 0.0, 0.0, 0.0, 0.0, 0.0, 0.0, 0.0, 0.0, 0.0, 0.0, 0.0, 0.0, 0.0, 0.0, 0.0, 0.0, 0.0, 0.0, 0.0, 0.0, 0.0, 0.0, 0.0, 0.0, 0.0, 0.0, 0.0, 0.0, 0.0, 0.0, 0.0, 0.0, 0.0, 0.0, 0.0, 0.0, 0.0, 0.0, 0.0, 0.0, 0.0, 0.0, 0.0, 0.0, 0.0, 0.0, 0.0, 0.0, 0.0, 0.0, 0.0, 0.0, 0.0, 0.0, 0.0, 0.0, 0.0, 0.0, 0.0, 0.0, 0.0, 0.0, 0.0, 0.0, 0.0, 0.0, 0.0, 0.0, 0.0, 0.0, 0.0, 0.0, 0.0, 0.0, 0.0, 0.0, 0.0, 0.0, 0.0, 0.0, 0.0, 0.0, 0.0, 0.0, 0.0, 0.0, 0.0, 0.0, 0.0, 0.0, 0.0, 0.0, 0.0, 0.0, 0.0, 0.0, 0.0, 0.0, 0.0, 0.0, 0.0, 0.0, 0.0, 0.0, 0.0, 0.0, 0.0, 0.0, 0.0, 0.0, 0.0, 0.0, 0.0, 0.0, 0.0, 0.0, 0.0, 0.0, 0.0, 0.0, 0.0, 0.0, 0.0, 0.0, 0.0, 0.0, 0.0, 0.0, 0.0, 0.0, 0.0, 0.0, 0.0, 0.0, 0.0, 0.0, 0.0, 0.0, 0.0, 0.0, 0.0, 0.0, 0.0, 0.0, 0.0, 0.0, 0.0, 0.0, 0.0, 0.0, 0.0, 0.0, 0.0, 0.0, 0.0, 0.0, 0.0, 0.0, 0.0, 0.0, 0.0, 0.0, 0.0, 0.0, 0.0, 0.0, 0.0, 0.0, 0.0, 0.0, 0.0, 0.0, 0.0, 0.0, 0.0, 0.0, 0.0, 0.0, 0.0, 0.0, 0.0, 0.0, 0.0, 0.0, 0.0, 0.0, 0.0, 0.0, 0.0, 0.0, 0.0, 0.0, 0.0, 0.0, 0.0, 0.0, 0.0, 0.0, 0.0, 0.0, 0.0, 0.0, 0.0, 0.0, 0.0, 0.0, 0.0, 0.0, 0.0, 0.0, 0.0, 0.0, 0.0, 0.0, 0.0, 0.0, 0.0, 0.0, 0.0, 0.0, 0.0, 0.0, 0.0, 0.0, 0.0, 0.0, 0.0, 0.0, 0.0, 0.0, 0.0, 0.0, 0.0, 0.0, 0.0, 0.0, 0.0, 0.0, 0.0, 0.0, 0.0, 0.0, 0.0, 0.0, 0.0, 0.0, 0.0, 0.0, 0.0, 0.0, 0.0, 0.0, 0.0, 0.0, 0.0, 0.0, 0.0, 0.0, 0.0, 0.0, 0.0, 0.0, 0.0, 0.0, 0.0, 0.0, 0.0, 0.0, 0.0, 0.0, 0.0, 0.0, 0.0, 0.0, 0.0, 0.0, 0.0, 0.0, 0.0, 0.0, 0.0, 0.0, 0.0, 0.0, 0.0, 0.0, 0.0, 0.0, 0.0, 0.0, 0.0, 0.0, 0.0, 0.0, 0.0, 0.0, 0.0, 0.0, 0.0, 0.0, 0.0, 0.0, 0.0, 0.0, 0.0, 0.0, 0.0, 0.0, 0.0, 0.0, 0.0, 0.0, 0.0, 0.0, 0.0, 0.0, 0.0, 0.0, 0.0, 0.0, 0.0, 0.0, 0.0, 0.0, 0.0, 0.0, 0.0, 0.0, 0.0, 0.0, 0.0, 0.0, 0.0, 0.0, 0.0, 0.0, 0.0, 0.0, 0.0, 0.0, 0.0, 0.0, 0.0, 0.0, 0.0, 0.0, 0.0, 0.0, 0.0, 0.0, 0.0, 0.0, 0.0, 0.0, 0.0, 0.0, 0.0, 0.0, 0.0, 0.0, 0.0, 0.0, 0.0, 0.0, 0.0, 0.0, 0.0, 0.0, 0.0, 0.0, 0.0, 0.0, 0.0, 0.0, 0.0, 0.0, 0.0, 0.0, 0.0, 0.0, 0.0, 0.0, 0.0, 0.0, 0.0, 0.0, 0.0, 0.0, 0.0, 0.0, 0.0, 0.0, 0.0, 0.0, 0.0, 0.0, 0.0, 0.0, 0.0, 0.0, 0.0, 0.0, 0.0, 0.0, 0.0, 0.0, 0.0, 0.0, 0.0, 0.0, 0.0, 0.0, 0.0, 0.0, 0.0, 0.0, 0.0, 0.0, 0.0, 0.0, 0.0, 0.0, 0.0, 0.0, 0.0, 0.0, 0.0, 0.0, 0.0, 0.0, 0.0, 0.0, 0.0, 0.0, 0.0, 0.0, 0.0, 0.0, 0.0, 0.0, 0.0, 0.0, 0.0, 0.0, 0.0, 0.0, 0.0, 0.0, 0.0, 0.0, 0.0, 0.0, 0.0, 0.0, 0.0, 0.0, 0.0, 0.0, 0.0, 0.0, 0.0, 0.0, 0.0, 0.0, 0.0, 0.0, 0.0, 0.0, 0.0, 0.0, 0.0, 0.0, 0.0, 0.0, 0.0, 0.0, 0.0, 0.0, 0.0, 0.0, 0.0, 0.0, 0.0, 0.0, 0.0, 0.0, 0.0, 0.0, 0.0, 0.0, 0.0, 0.0, 0.0, 0.0, 0.0, 0.0, 0.0, 0.0, 0.0, 0.0, 0.0, 0.0, 0.0, 0.0, 0.0, 0.0, 0.0, 0.0, 0.0, 0.0, 0.0, 0.0, 0.0, 0.0, 0.0, 0.0, 0.0, 0.0, 0.0, 0.0, 0.0, 0.0, 0.0, 0.0, 0.0, 0.0, 0.0, 0.0, 0.0, 0.0, 0.0, 0.0, 0.0, 0.0, 0.0, 0.0, 0.0, 0.0, 0.0, 0.0, 0.0, 0.0, 0.0, 0.0, 0.0, 0.0, 0.0, 0.0, 0.0, 0.0, 0.0, 0.0, 0.0, 0.0, 0.0, 0.0, 0.0, 0.0, 0.0, 0.0, 0.0, 0.0, 0.0, 0.0, 0.0, 0.0, 0.0, 0.0, 0.0, 0.0, 0.0, 0.0, 0.0, 0.0, 0.0, 0.0, 0.0, 0.0, 0.0, 0.0, 0.0, 0.0, 0.0, 0.0, 0.0, 0.0, 0.0, 0.0, 0.0, 0.0, 0.0, 0.0, 0.0, 0.0, 0.0, 0.0, 0.0, 0.0, 0.0, 0.0, 0.0, 0.0, 0.0, 0.0, 0.0, 0.0, 0.0, 0.0, 0.0, 0.0, 0.0, 0.0, 0.0, 0.0, 0.0, 0.0, 0.0, 0.0, 0.0, 0.0, 0.0, 0.0, 0.0, 0.0, 0.0, 0.0, 0.0, 0.0, 0.0, 0.0, 0.0, 0.0, 0.0, 0.0, 0.0, 0.0, 0.0, 0.0, 0.0, 0.0, 0.0, 0.0, 0.0, 0.0, 0.0, 0.0, 0.0, 0.0, 0.0, 0.0, 0.0, 0.0, 0.0, 0.0, 0.0, 0.0, 0.0, 0.0, 0.0, 0.0, 0.0, 0.0, 0.0, 0.0, 0.0, 0.0, 0.0, 0.0, 0.0, 0.0, 0.0, 0.0, 0.0, 0.0, 0.0, 0.0, 0.0, 0.0, 0.0, 0.0, 0.0, 0.0, 0.0, 0.0, 0.0, 0.0, 0.0, 0.0, 0.0, 0.0, 0.0, 0.0, 0.0, 0.0, 0.0, 0.0, 0.0, 0.0, 0.0, 0.0, 0.0, 0.0, 0.0, 0.0, 0.0, 0.0, 0.0, 0.0, 0.0, 0.0, 0.0, 0.0, 0.0, 0.0, 0.0, 0.0, 0.0, 0.0, 0.0, 0.0, 0.0, 0.0, 0.0, 0.0, 0.0, 0.0, 0.0, 0.0, 0.0, 0.0, 0.0, 0.0, 0.0, 0.0, 0.0, 0.0, 0.0, 0.0, 0.0, 0.0, 0.0, 0.0, 0.0, 0.0, 0.0, 0.0, 0.0, 0.0, 0.0, 0.0, 0.0, 0.0, 0.0, 0.0, 0.0, 0.0, 0.0, 0.0, 0.0, 0.0, 0.0, 0.0, 0.0, 0.0, 0.0, 0.0, 0.0, 0.0, 0.0, 0.0, 0.0, 0.0, 0.0, 0.0, 0.0, 0.0, 0.0, 0.0, 0.0, 0.0, 0.0, 0.0, 0.0, 0.0, 0.0, 0.0, 0.0, 0.0, 0.0, 0.0, 0.0, 0.0, 0.0, 0.0, 0.0, 0.0, 0.0, 0.0, 0.0, 0.0, 0.0, 0.0, 0.0, 0.0, 0.0, 0.0, 0.0, 0.0, 0.0, 0.0, 0.0, 0.0, 0.0, 0.0, 0.0, 0.0, 0.0, 0.0, 0.0, 0.0, 0.0, 0.0, 0.0, 0.0, 0.0, 0.0, 0.0, 0.0, 0.0, 0.0, 0.0, 0.0, 0.0, 0.0, 0.0, 0.0, 0.0, 0.0, 0.0, 0.0, 0.0, 0.0, 0.0, 0.0, 0.0, 0.0, 0.0, 0.0, 0.0, 0.0, 0.0, 0.0, 0.0, 0.0, 0.0, 0.0, 0.0, 0.0, 0.0, 0.0, 0.0, 0.0, 0.0, 0.0, 0.0, 0.0, 0.0, 0.0, 0.0, 0.0, 0.0, 0.0, 0.0, 0.0, 0.0, 0.0, 0.0, 0.0, 0.0, 0.0, 0.0, 0.0, 0.0, 0.0, 0.0, 0.0, 0.0, 0.0, 0.0, 0.0, 0.0, 0.0, 0.0, 0.0, 0.0, 0.0, 0.0, 0.0, 0.0, 0.0, 0.0, 0.0, 0.0, 0.0, 0.0, 0.0, 0.0, 0.0, 0.0, 0.0, 0.0, 0.0, 0.0, 0.0, 0.0, 0.0, 0.0, 0.0, 0.0, 0.0, 0.0, 0.0, 0.0, 0.0, 0.0, 0.0, 0.0, 0.0, 0.0, 0.0, 0.0, 0.0, 0.0, 0.0, 0.0, 0.0, 0.0, 0.0, 0.0, 0.0, 0.0, 0.0, 0.0, 0.0, 0.0, 0.0, 0.0, 0.0, 0.0, 0.0, 0.0, 0.0, 0.0, 0.0, 0.0, 0.0, 0.0, 0.0, 0.0, 0.0, 0.0, 0.0, 0.0, 0.0, 0.0, 0.0, 0.0, 0.0, 0.0, 0.0, 0.0, 0.0, 0.0, 0.0, 0.0, 0.0, 0.0, 0.0, 0.0, 0.0, 0.0, 0.0, 0.0, 0.0, 0.0, 0.0, 0.0, 0.0, 0.0, 0.0, 0.0, 0.0, 0.0, 0.0, 0.0, 0.0, 0.0, 0.0, 0.0, 0.0, 0.0, 0.0, 0.0, 0.0, 0.0, 0.0, 0.0, 0.0, 0.0, 0.0, 0.0, 0.0, 0.0, 0.0, 0.0, 0.0, 0.0, 0.0, 0.0, 0.0, 0.0, 0.0, 0.0, 0.0, 0.0, 0.0, 0.0, 0.0, 0.0, 0.0, 0.0, 0.0, 0.0, 0.0, 0.0, 0.0, 0.0, 0.0, 0.0, 0.0, 0.0, 0.0, 0.0, 0.0, 0.0, 0.0, 0.0, 0.0, 0.0, 0.0, 0.0, 0.0, 0.0, 0.0, 0.0, 0.0, 0.0, 0.0, 0.0, 0.0, 0.0, 0.0, 0.0, 0.0, 0.0, 0.0, 0.0, 0.0, 0.0, 0.0, 0.0, 0.0, 0.0, 0.0, 0.0, 0.0, 0.0, 0.0, 0.0, 0.0, 0.0, 0.0, 0.0, 0.0, 0.0, 0.0, 0.0, 0.0, 0.0, 0.0, 0.0, 0.0, 0.0, 0.0, 0.0, 0.0, 0.0, 0.0, 0.0, 0.0, 0.0, 0.0, 0.0, 0.0, 0.0, 0.0, 0.0, 0.0, 0.0, 0.0, 0.0, 0.0, 0.0, 0.0, 0.0, 0.0, 0.0, 0.0, 0.0, 0.0, 0.0, 0.0, 0.0, 0.0, 0.0, 0.0, 0.0, 0.0, 0.0, 0.0, 0.0, 0.0, 0.0, 0.0, 0.0, 0.0, 0.0, 0.0, 0.0, 0.0, 0.0, 0.0, 0.0, 0.0, 0.0, 0.0, 0.0, 0.0, 0.0, 0.0, 0.0, 0.0, 0.0, 0.0, 0.0, 0.0, 0.0, 0.0, 0.0, 0.0, 0.0, 0.0, 0.0, 0.0, 0.0, 0.0, 0.0, 0.0, 0.0, 0.0, 0.0, 0.0, 0.0, 0.0, 0.0, 0.0, 0.0, 0.0, 0.0, 0.0, 0.0, 0.0, 0.0, 0.0, 0.0, 0.0, 0.0, 0.0, 0.0, 0.0, 0.0, 0.0, 0.0, 0.0, 0.0, 0.0, 0.0, 0.0, 0.0, 0.0, 0.0, 0.0, 0.0, 0.0, 0.0, 0.0, 0.0, 0.0, 0.0, 0.0, 0.0, 0.0, 0.0, 0.0, 0.0, 0.0, 0.0, 0.0, 0.0, 0.0, 0.0, 0.0, 0.0, 0.0, 0.0, 0.0, 0.0, 0.0, 0.0, 0.0, 0.0, 0.0, 0.0, 0.0, 0.0, 0.0, 0.0, 0.0, 0.0, 0.0, 0.0, 0.0, 0.0, 0.0, 0.0, 0.0, 0.0, 0.0, 0.0, 0.0, 0.0, 0.0, 0.0, 0.0, 0.0, 0.0, 0.0, 0.0, 0.0, 0.0, 0.0, 0.0, 0.0, 0.0, 0.0, 0.0, 0.0, 0.0, 0.0, 0.0, 0.0, 0.0, 0.0, 0.0, 0.0, 0.0, 0.0, 0.0, 0.0, 0.0, 0.0, 0.0, 0.0, 0.0, 0.0, 0.0, 0.0, 0.0, 0.0, 0.0, 0.0, 0.0, 0.0, 0.0, 0.0, 0.0, 0.0, 0.0, 0.0, 0.0, 0.0, 0.0, 0.0, 0.0, 0.0, 0.0, 0.0, 0.0, 0.0, 0.0, 0.0, 0.0, 0.0, 0.0, 0.0, 0.0, 0.0, 0.0, 0.0, 0.0, 0.0, 0.0, 0.0, 0.0, 0.0, 0.0, 0.0, 0.0, 0.0, 0.0, 0.0, 0.0, 0.0, 0.0, 0.0, 0.0, 0.0, 0.0, 0.0, 0.0, 0.0, 0.0, 0.0, 0.0, 0.0, 0.0, 0.0, 0.0, 0.0, 0.0, 0.0, 0.0, 0.0, 0.0, 0.0, 0.0, 0.0, 0.0, 0.0, 0.0, 0.0, 0.0, 0.0, 0.0, 0.0, 0.0, 0.0, 0.0, 0.0, 0.0, 0.0, 0.0, 0.0, 0.0, 0.0, 0.0, 0.0, 0.0, 0.0, 0.0, 0.0, 0.0, 0.0, 0.0, 0.0, 0.0, 0.0, 0.0, 0.0, 0.0, 0.0, 0.0, 0.0, 0.0, 0.0, 0.0, 0.0, 0.0, 0.0, 0.0, 0.0, 0.0, 0.0, 0.0, 0.0, 0.0, 0.0, 0.0, 0.0, 0.0, 0.0, 0.0, 0.0, 0.0, 0.0, 0.0, 0.0, 0.0, 0.0, 0.0, 0.0, 0.0, 0.0, 0.0, 0.0, 0.0, 0.0, 0.0, 0.0, 0.0, 0.0, 0.0, 0.0, 0.0, 0.0, 0.0, 0.0, 0.0, 0.0, 0.0, 0.0, 0.0, 0.0, 0.0, 0.0, 0.0, 0.0, 0.0, 0.0, 0.0, 0.0, 0.0, 0.0, 0.0, 0.0, 0.0, 0.0, 0.0, 0.0, 0.0, 0.0, 0.0, 0.0, 0.0, 0.0, 0.0, 0.0, 0.0, 0.0, 0.0, 0.0, 0.0, 0.0, 0.0, 0.0, 0.0, 0.0, 0.0, 0.0, 0.0, 0.0, 0.0, 0.0, 0.0, 0.0, 0.0, 0.0, 0.0, 0.0, 0.0, 0.0, 0.0, 0.0, 0.0, 0.0, 0.0, 0.0, 0.0, 0.0, 0.0, 0.0, 0.0, 0.0, 0.0, 0.0, 0.0, 0.0, 0.0, 0.0, 0.0, 0.0, 0.0, 0.0, 0.0, 0.0, 0.0, 0.0, 0.0, 0.0, 0.0, 0.0, 0.0, 0.0, 0.0, 0.0, 0.0, 0.0, 0.0, 0.0, 0.0, 0.0, 0.0, 0.0, 0.0, 0.0, 0.0, 0.0, 0.0, 0.0, 0.0, 0.0, 0.0, 0.0, 0.0, 0.0, 0.0, 0.0, 0.0, 0.0, 0.0, 0.0, 0.0, 0.0, 0.0, 0.0, 0.0, 0.0, 0.0, 0.0, 0.0, 0.0, 0.0, 0.0, 0.0, 0.0, 0.0, 0.0, 0.0, 0.0, 0.0, 0.0, 0.0, 0.0, 0.0, 0.0, 0.0, 0.0, 0.0, 0.0, 0.0, 0.0, 0.0, 0.0, 0.0, 0.0, 0.0, 0.0, 0.0, 0.0, 0.0, 0.0, 0.0, 0.0, 0.0, 0.0, 0.0, 0.0, 0.0, 0.0, 0.0, 0.0, 0.0, 0.0, 0.0, 0.0, 0.0, 0.0, 0.0, 0.0, 0.0, 0.0, 0.0, 0.0, 0.0, 0.0, 0.0, 0.0, 0.0, 0.0, 0.0, 0.0, 0.0, 0.0, 0.0, 0.0, 0.0, 0.0, 0.0, 0.0, 0.0, 0.0, 0.0, 0.0, 0.0, 0.0, 0.0, 0.0, 0.0, 0.0, 0.0, 0.0, 0.0, 0.0, 0.0, 0.0, 0.0, 0.0, 0.0, 0.0, 0.0, 0.0, 0.0, 0.0, 0.0, 0.0, 0.0, 0.0, 0.0, 0.0, 0.0, 0.0, 0.0, 0.0, 0.0, 0.0, 0.0, 0.0, 0.0, 0.0, 0.0, 0.0, 0.0, 0.0, 0.0, 0.0, 0.0, 0.0, 0.0, 0.0, 0.0, 0.0, 0.0, 0.0, 0.0, 0.0, 0.0, 0.0, 0.0, 0.0, 0.0, 0.0, 0.0, 0.0, 0.0, 0.0, 0.0, 0.0, 0.0, 0.0, 0.0, 0.0, 0.0, 0.0, 0.0, 0.0, 0.0, 0.0, 0.0, 0.0, 0.0, 0.0, 0.0, 0.0, 0.0, 0.0, 0.0, 0.0, 0.0, 0.0, 0.0, 0.0, 0.0, 0.0, 0.0, 0.0, 0.0, 0.0, 0.0, 0.0, 0.0, 0.0, 0.0, 0.0, 0.0, 0.0, 0.0, 0.0, 0.0, 0.0, 0.0, 0.0, 0.0, 0.0, 0.0, 0.0, 0.0, 0.0, 0.0, 0.0, 0.0, 0.0, 0.0, 0.0, 0.0, 0.0, 0.0, 0.0, 0.0, 0.0, 0.0, 0.0, 0.0, 0.0, 0.0, 0.0, 0.0, 0.0, 0.0, 0.0, 0.0, 0.0, 0.0, 0.0, 0.0, 0.0, 0.0, 0.0, 0.0, 0.0, 0.0, 0.0, 0.0, 0.0, 0.0, 0.0, 0.0, 0.0, 0.0, 0.0, 0.0, 0.0, 0.0, 0.0, 0.0, 0.0, 0.0, 0.0, 0.0, 0.0, 0.0, 0.0, 0.0, 0.0, 0.0, 0.0, 0.0, 0.0, 0.0, 0.0, 0.0, 0.0, 0.0, 0.0, 0.0, 0.0, 0.0, 0.0, 0.0, 0.0, 0.0, 0.0, 0.0, 0.0, 0.0, 0.0, 0.0, 0.0, 0.0, 0.0, 0.0, 0.0, 0.0, 0.0, 0.0, 0.0, 0.0, 0.0, 0.0, 0.0, 0.0, 0.0, 0.0, 0.0, 0.0, 0.0, 0.0, 0.0, 0.0, 0.0, 0.0, 0.0, 0.0, 0.0, 0.0, 0.0, 0.0, 0.0, 0.0, 0.0, 0.0, 0.0, 0.0, 0.0, 0.0, 0.0, 0.0, 0.0, 0.0, 0.0, 0.0, 0.0, 0.0, 0.0, 0.0, 0.0, 0.0, 0.0, 0.0, 0.0, 0.0, 0.0, 0.0, 0.0, 0.0, 0.0, 0.0, 0.0, 0.0, 0.0, 0.0, 0.0, 0.0, 0.0, 0.0, 0.0, 0.0, 0.0, 0.0, 0.0, 0.0, 0.0, 0.0, 0.0, 0.0, 0.0, 0.0, 0.0, 0.0, 0.0, 0.0, 0.0, 0.0, 0.0, 0.0, 0.0, 0.0, 0.0, 0.0, 0.0, 0.0, 0.0, 0.0, 0.0, 0.0, 0.0, 0.0, 0.0, 0.0, 0.0, 0.0, 0.0, 0.0, 0.0, 0.0, 0.0, 0.0, 0.0, 0.0, 0.0, 0.0, 0.0, 0.0, 0.0, 0.0, 0.0, 0.0, 0.0, 0.0, 0.0, 0.0, 0.0, 0.0, 0.0, 0.0, 0.0, 0.0, 0.0, 0.0, 0.0, 0.0, 0.0, 0.0, 0.0, 0.0, 0.0, 0.0, 0.0, 0.0, 0.0, 0.0, 0.0, 0.0, 0.0, 0.0, 0.0, 0.0, 0.0, 0.0, 0.0, 0.0, 0.0, 0.0, 0.0, 0.0, 0.0, 0.0, 0.0, 0.0, 0.0, 0.0, 0.0, 0.0, 0.0, 0.0, 0.0, 0.0, 0.0, 0.0, 0.0, 0.0, 0.0, 0.0, 0.0, 0.0, 0.0, 0.0, 0.0, 0.0, 0.0, 0.0, 0.0, 0.0, 0.0, 0.0, 0.0, 0.0, 0.0, 0.0, 0.0, 0.0, 0.0, 0.0, 0.0, 0.0, 0.0, 0.0, 0.0, 0.0, 0.0, 0.0, 0.0, 0.0, 0.0, 0.0, 0.0, 0.0, 0.0, 0.0, 0.0, 0.0, 0.0, 0.0, 0.0, 0.0, 0.0, 0.0, 0.0, 0.0, 0.0, 0.0, 0.0, 0.0, 0.0, 0.0, 0.0, 0.0, 0.0, 0.0, 0.0, 0.0, 0.0, 0.0, 0.0, 0.0, 0.0, 0.0, 0.0, 0.0, 0.0, 0.0, 0.0, 0.0, 0.0, 0.0, 0.0, 0.0, 0.0, 0.0, 0.0, 0.0])
me_cube.materials.append(mat_skin)
me_cube.materials.append(mat_lip)
me_cube.use_remesh_preserve_volume = False
me_cube.use_remesh_preserve_attributes = False
me_cube.use_mirror_vertex_groups = False
me_cube.update()

# ---- objects
ob_camerafollowempty = bpy.data.objects.new('CameraFollowEmpty', None)
ob_trilamp_back = bpy.data.objects.new('TriLamp-Back', light_trilamp_back)
ob_trilamp_fill = bpy.data.objects.new('TriLamp-Fill', light_trilamp_fill)
ob_trilamp_key = bpy.data.objects.new('TriLamp-Key', light_trilamp_key_002)
ob_camera = bpy.data.objects.new('Camera', cam_camera)
ob_plane = bpy.data.objects.new('Plane', me_plane)
ob_front = bpy.data.objects.new('Front', None)
ob_side = bpy.data.objects.new('Side', None)
ob_side_eye_allign = bpy.data.objects.new('Side-eye allign', None)
ob_tempeye = bpy.data.objects.new('TempEye', me_cube_002)
ob_tempeye2 = bpy.data.objects.new('TempEye2', me_cube_003)
ob_main_face = bpy.data.objects.new('Main_Face', me_cube)

# ---- transforms, parenting, visibility, modifiers, constraints
ob_camerafollowempty.location = (0.0, 0.0, 0.0)
ob_camerafollowempty.rotation_euler = (0.0, 0.0, 3.677)
ob_camerafollowempty.scale = (0.3393, 0.3393, 0.3393)
ob_camerafollowempty.hide_viewport = True
ob_camerafollowempty.lineart.crease_threshold = 0.0
_c = ob_camerafollowempty.constraints.new('COPY_LOCATION'); _c.name = 'Copy Location'
_c.target = ob_main_face
ob_trilamp_back.location = (-4.455, -0.9305, 4.1)
ob_trilamp_back.hide_select = True
ob_trilamp_back.lineart.crease_threshold = 0.0
_c = ob_trilamp_back.constraints.new('TRACK_TO'); _c.name = 'Track To'
_c.target = ob_main_face
ob_trilamp_fill.location = (4.454, 0.1511, 4.1)
ob_trilamp_fill.hide_select = True
ob_trilamp_fill.lineart.crease_threshold = 0.0
_c = ob_trilamp_fill.constraints.new('TRACK_TO'); _c.name = 'Track To'
_c.target = ob_main_face
ob_trilamp_key.location = (1.561, -4.207, 4.1)
ob_trilamp_key.hide_select = True
ob_trilamp_key.lineart.crease_threshold = 0.0
_c = ob_trilamp_key.constraints.new('TRACK_TO'); _c.name = 'Track To'
_c.target = ob_main_face
ob_camera.parent = ob_camerafollowempty
ob_camera.matrix_parent_inverse = Matrix(((2.948, -0.0, 0.0, 0.1411), (-0.0, 2.948, -0.0, 0.0), (0.0, 0.0, 2.948, -0.2098), (-0.0, 0.0, -0.0, 1.0)))
ob_camera.location = (1.119, -0.9815, 0.6475)
ob_camera.rotation_euler = (1.326, 1.772e-07, 0.8831)
ob_camera.lock_rotations_4d = False
ob_camera.empty_display_type = 'ARROWS'
ob_camera.color = (0.0, 0.0, 0.0, 0.0)
ob_camera.hide_viewport = True
ob_camera.display_type = 'WIRE'
ob_camera.lineart.crease_threshold = 0.0
ob_plane.location = (0.0, 0.0, -0.7283)
ob_plane.scale = (2.304, 2.304, 2.304)
ob_plane.display_type = 'BOUNDS'
ob_plane.display.show_shadows = False
ob_plane.lineart.crease_threshold = 0.0
_m = ob_plane.modifiers.new('Subdivision', 'SUBSURF')
_m.uv_smooth = 'PRESERVE_CORNERS'
_m.levels = 2
_m = ob_plane.modifiers.new('Solidify', 'SOLIDIFY')
_m.thickness = 0.051
_m.use_rim_only = True
_m = ob_plane.modifiers.new('Bevel', 'BEVEL')
_m.width = 0.004
_m.width_pct = 0.004
_m.segments = 2
_m.limit_method = 'NONE'
ob_front.location = (-1.371, 0.0497, 0.2188)
ob_front.rotation_euler = (1.571, -0.0, 1.571)
ob_front.scale = (0.6543, 0.6543, 0.6543)
ob_front.empty_display_type = 'IMAGE'
ob_front.empty_display_size = 5.0
ob_front.use_empty_image_alpha = True
ob_front.color = (1.0, 1.0, 1.0, 0.5)
ob_front.hide_select = True
ob_front.lineart.crease_threshold = 0.0
ob_side.location = (-0.3902, 0.0, 0.2179)
ob_side.rotation_euler = (1.571, -0.0, 3.142)
ob_side.scale = (0.671, 0.671, 0.671)
ob_side.empty_display_type = 'IMAGE'
ob_side.empty_display_size = 5.0
ob_side.use_empty_image_alpha = True
ob_side.color = (1.0, 1.0, 1.0, 0.5)
ob_side.lineart.crease_threshold = 0.0
ob_side_eye_allign.location = (-0.3902, 0.0, 0.2002)
ob_side_eye_allign.rotation_euler = (1.571, -0.0, 3.142)
ob_side_eye_allign.scale = (0.671, 0.671, 0.671)
ob_side_eye_allign.empty_display_type = 'IMAGE'
ob_side_eye_allign.empty_display_size = 5.0
ob_side_eye_allign.use_empty_image_alpha = True
ob_side_eye_allign.color = (1.0, 1.0, 1.0, 0.5)
ob_side_eye_allign.lineart.crease_threshold = 0.0
ob_tempeye.location = (0.0, 0.0, 0.0)
ob_tempeye.hide_viewport = True
ob_tempeye.lineart.crease_threshold = 0.0
_m = ob_tempeye.modifiers.new('Mirror', 'MIRROR')
_m.use_axis = (False, True, False)
_m = ob_tempeye.modifiers.new('Solidify', 'SOLIDIFY')
_m.thickness = 0.002
_m = ob_tempeye.modifiers.new('Subdivision', 'SUBSURF')
_m.uv_smooth = 'PRESERVE_CORNERS'
ob_tempeye2.location = (-0.04786, 0.0, 0.07117)
ob_tempeye2.scale = (0.07762, 0.07762, 0.07762)
ob_tempeye2.lock_rotations_4d = False
ob_tempeye2.empty_display_type = 'ARROWS'
ob_tempeye2.hide_viewport = True
ob_tempeye2.lineart.crease_threshold = 0.0
_vg = ob_tempeye2.vertex_groups.new(name='Inside Mouth')
_m = ob_tempeye2.modifiers.new('Mirror', 'MIRROR')
_m.use_axis = (False, True, False)
_m.use_clip = True
_m = ob_tempeye2.modifiers.new('Subdivision', 'SUBSURF')
_m.uv_smooth = 'PRESERVE_CORNERS'
_m.levels = 2
_m.render_levels = 4
ob_main_face.location = (-0.04786, 0.0, 0.07117)
ob_main_face.scale = (0.07762, 0.07762, 0.07762)
ob_main_face.lock_rotations_4d = False
ob_main_face.empty_display_type = 'ARROWS'
ob_main_face.lineart.crease_threshold = 0.0
_vg = ob_main_face.vertex_groups.new(name='Inside Mouth')
_m = ob_main_face.modifiers.new('Mirror', 'MIRROR')
_m.use_axis = (False, True, False)
_m.use_clip = True
_m = ob_main_face.modifiers.new('Subdivision', 'SUBSURF')
_m.uv_smooth = 'PRESERVE_CORNERS'
_m.levels = 2
_m.render_levels = 4
_m = ob_main_face.modifiers.new('Decimate', 'DECIMATE')
_m.ratio = 0.02252
_m.use_symmetry = True

# ---- collection membership
col_camerastuff.objects.link(ob_camerafollowempty)
col_camerastuff.objects.link(ob_trilamp_back)
col_camerastuff.objects.link(ob_trilamp_fill)
col_camerastuff.objects.link(ob_trilamp_key)
col_camerastuff.objects.link(ob_camera)
col_camerastuff.objects.link(ob_plane)
col_referense.objects.link(ob_front)
col_referense.objects.link(ob_side)
col_referense.objects.link(ob_side_eye_allign)
col_model.objects.link(ob_tempeye)
col_model.objects.link(ob_tempeye2)
col_model.objects.link(ob_main_face)

# ---- scene / render settings (as saved in the file)
scene.camera = ob_camera
scene.frame_start = 1; scene.frame_end = 1800; scene.frame_set(1054)
scene.render.engine = 'BLENDER_EEVEE_NEXT'
scene.render.fps = 30
scene.cycles.use_denoising = False
scene.cycles.samples = 128
scene.cycles.sampling_pattern = 'TABULATED_SOBOL'
scene.cycles.use_adaptive_sampling = False
scene.cycles.adaptive_threshold = 0.0
scene.cycles.use_light_tree = False
scene.eevee.use_taa_reprojection = False
scene.eevee.gtao_distance = 2.041
scene.view_settings.view_transform = 'Filmic'
bpy.context.view_layer.update()

